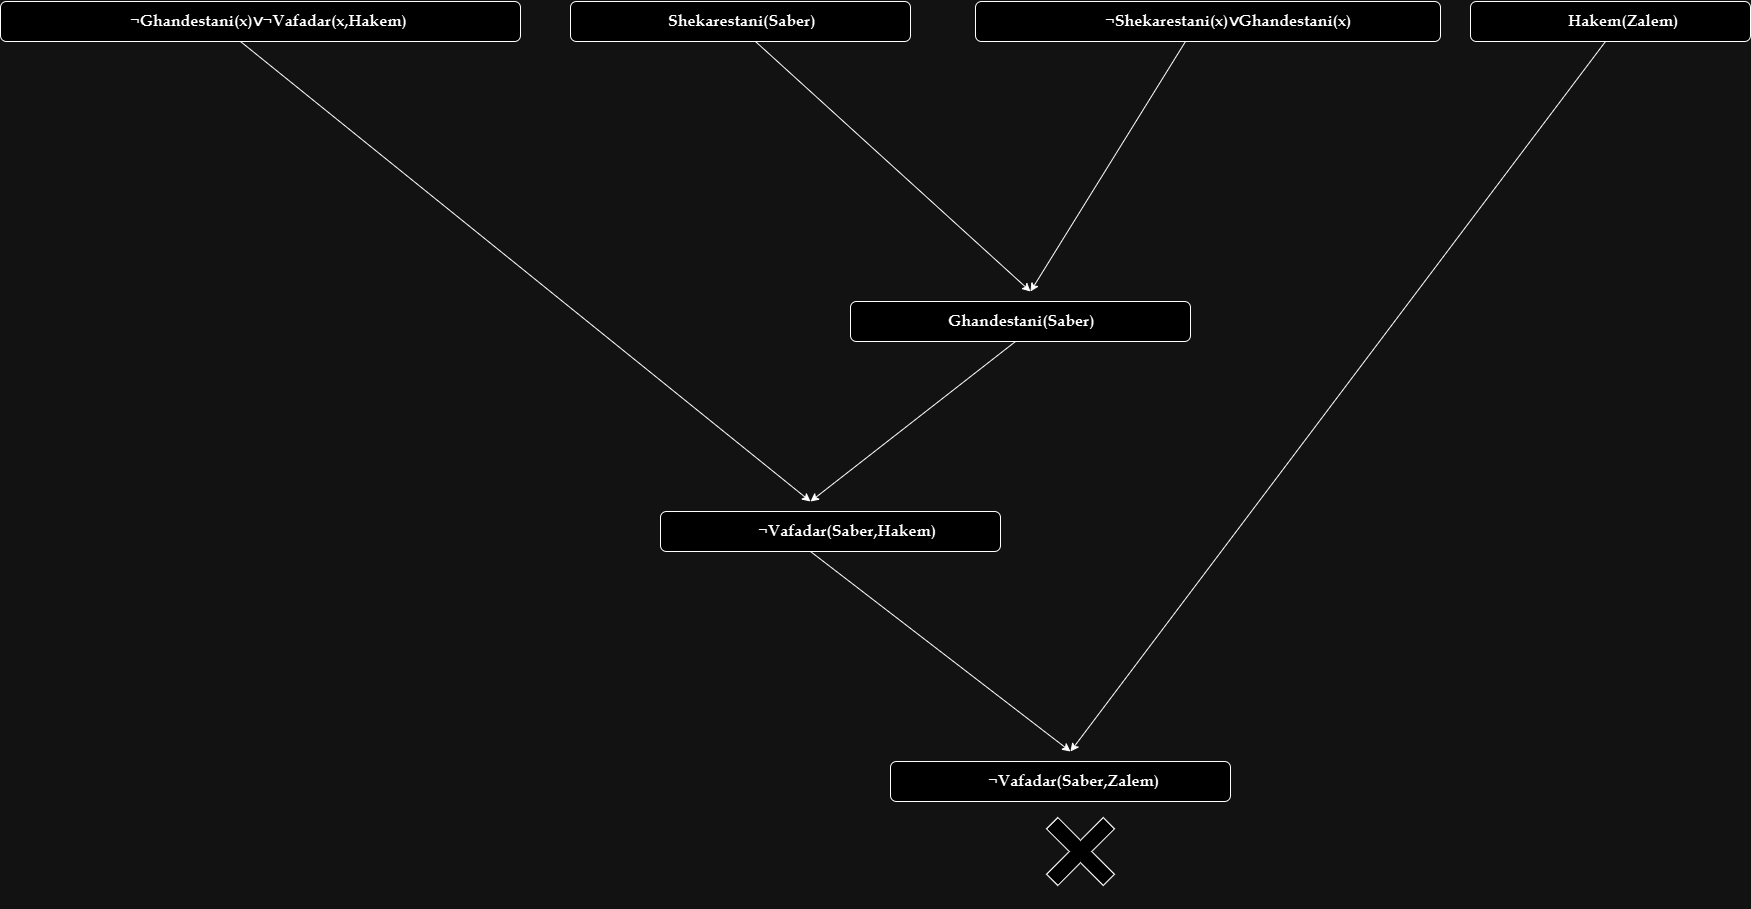

The diagram above was exported from draw.io. Its source (the exported page's mxGraphModel, read from the mxfile embedded in the PNG):
<mxGraphModel dx="3845" dy="1525" grid="1" gridSize="10" guides="1" tooltips="1" connect="1" arrows="1" fold="1" page="1" pageScale="1" pageWidth="850" pageHeight="1100" math="0" shadow="0">
  <root>
    <mxCell id="0" />
    <mxCell id="1" parent="0" />
    <mxCell id="p7IiXhiyOQt9MCCS21An-1" value="&lt;p style=&quot;margin-left: 1in;&quot; class=&quot;MsoListParagraph&quot;&gt;&lt;font face=&quot;Book Antiqua, serif&quot;&gt;&lt;span style=&quot;font-size: 16px; white-space: normal;&quot;&gt;&lt;b&gt;Shekarestani(Saber)&lt;/b&gt;&lt;/span&gt;&lt;/font&gt;&lt;/p&gt;" style="rounded=1;whiteSpace=wrap;html=1;align=left;" vertex="1" parent="1">
      <mxGeometry x="-150" y="100" width="340" height="40" as="geometry" />
    </mxCell>
    <mxCell id="p7IiXhiyOQt9MCCS21An-3" value="&lt;p style=&quot;margin-left: 1in;&quot; class=&quot;MsoListParagraph&quot;&gt;&lt;font face=&quot;Book Antiqua, serif&quot;&gt;&lt;span style=&quot;font-size: 16px; white-space: normal;&quot;&gt;&lt;b&gt;&lt;span style=&quot;white-space:pre&quot;&gt;&#09;&lt;/span&gt;¬Shekarestani(x)∨Ghandestani(x)&lt;/b&gt;&lt;/span&gt;&lt;/font&gt;&lt;/p&gt;" style="rounded=1;whiteSpace=wrap;html=1;align=left;" vertex="1" parent="1">
      <mxGeometry x="255" y="100" width="465" height="40" as="geometry" />
    </mxCell>
    <mxCell id="p7IiXhiyOQt9MCCS21An-4" value="" style="endArrow=classic;html=1;rounded=0;" edge="1" parent="1">
      <mxGeometry width="50" height="50" relative="1" as="geometry">
        <mxPoint x="465" y="140" as="sourcePoint" />
        <mxPoint x="310" y="390" as="targetPoint" />
      </mxGeometry>
    </mxCell>
    <mxCell id="p7IiXhiyOQt9MCCS21An-5" value="" style="endArrow=classic;html=1;rounded=0;" edge="1" parent="1">
      <mxGeometry width="50" height="50" relative="1" as="geometry">
        <mxPoint x="35" y="140" as="sourcePoint" />
        <mxPoint x="310" y="390" as="targetPoint" />
      </mxGeometry>
    </mxCell>
    <mxCell id="p7IiXhiyOQt9MCCS21An-6" value="&lt;p style=&quot;margin-left: 1in;&quot; class=&quot;MsoListParagraph&quot;&gt;&lt;font face=&quot;Book Antiqua, serif&quot;&gt;&lt;span style=&quot;font-size: 16px;&quot;&gt;&lt;b&gt;Ghandestani(Saber)&lt;/b&gt;&lt;/span&gt;&lt;/font&gt;&lt;/p&gt;" style="rounded=1;whiteSpace=wrap;html=1;align=left;" vertex="1" parent="1">
      <mxGeometry x="130" y="400" width="340" height="40" as="geometry" />
    </mxCell>
    <mxCell id="p7IiXhiyOQt9MCCS21An-7" value="&lt;p style=&quot;margin-left: 1in;&quot; class=&quot;MsoListParagraph&quot;&gt;&lt;font face=&quot;Book Antiqua, serif&quot;&gt;&lt;span style=&quot;font-size: 16px; white-space: normal;&quot;&gt;&lt;b&gt;&lt;span style=&quot;white-space:pre&quot;&gt;&#09;&lt;/span&gt;¬Ghandestani(x)∨¬Vafadar(x,Hakem)&lt;/b&gt;&lt;/span&gt;&lt;/font&gt;&lt;/p&gt;" style="rounded=1;whiteSpace=wrap;html=1;align=left;" vertex="1" parent="1">
      <mxGeometry x="-720" y="100" width="520" height="40" as="geometry" />
    </mxCell>
    <mxCell id="p7IiXhiyOQt9MCCS21An-8" value="" style="endArrow=classic;html=1;rounded=0;" edge="1" parent="1">
      <mxGeometry width="50" height="50" relative="1" as="geometry">
        <mxPoint x="-480" y="140" as="sourcePoint" />
        <mxPoint x="90" y="600" as="targetPoint" />
      </mxGeometry>
    </mxCell>
    <mxCell id="p7IiXhiyOQt9MCCS21An-9" value="" style="endArrow=classic;html=1;rounded=0;" edge="1" parent="1">
      <mxGeometry width="50" height="50" relative="1" as="geometry">
        <mxPoint x="295" y="440" as="sourcePoint" />
        <mxPoint x="90" y="600" as="targetPoint" />
      </mxGeometry>
    </mxCell>
    <mxCell id="p7IiXhiyOQt9MCCS21An-10" value="&lt;p style=&quot;margin-left: 1in;&quot; class=&quot;MsoListParagraph&quot;&gt;&lt;font face=&quot;Book Antiqua, serif&quot;&gt;&lt;span style=&quot;font-size: 16px;&quot;&gt;&lt;b&gt;¬Vafadar(Saber,Hakem)&lt;/b&gt;&lt;/span&gt;&lt;/font&gt;&lt;/p&gt;" style="rounded=1;whiteSpace=wrap;html=1;align=left;" vertex="1" parent="1">
      <mxGeometry x="-60" y="610" width="340" height="40" as="geometry" />
    </mxCell>
    <mxCell id="p7IiXhiyOQt9MCCS21An-11" value="&lt;p style=&quot;margin-left: 1in;&quot; class=&quot;MsoListParagraph&quot;&gt;&lt;font face=&quot;Book Antiqua, serif&quot;&gt;&lt;span style=&quot;font-size: 16px;&quot;&gt;&lt;b&gt;Hakem(Zalem)&lt;/b&gt;&lt;/span&gt;&lt;/font&gt;&lt;/p&gt;" style="rounded=1;whiteSpace=wrap;html=1;align=left;" vertex="1" parent="1">
      <mxGeometry x="750" y="100" width="280" height="40" as="geometry" />
    </mxCell>
    <mxCell id="p7IiXhiyOQt9MCCS21An-12" value="" style="endArrow=classic;html=1;rounded=0;" edge="1" parent="1">
      <mxGeometry width="50" height="50" relative="1" as="geometry">
        <mxPoint x="885" y="140" as="sourcePoint" />
        <mxPoint x="350" y="850" as="targetPoint" />
      </mxGeometry>
    </mxCell>
    <mxCell id="p7IiXhiyOQt9MCCS21An-13" value="" style="endArrow=classic;html=1;rounded=0;" edge="1" parent="1">
      <mxGeometry width="50" height="50" relative="1" as="geometry">
        <mxPoint x="90" y="650" as="sourcePoint" />
        <mxPoint x="350" y="850" as="targetPoint" />
      </mxGeometry>
    </mxCell>
    <mxCell id="p7IiXhiyOQt9MCCS21An-14" value="&lt;p style=&quot;margin-left: 1in;&quot; class=&quot;MsoListParagraph&quot;&gt;&lt;font face=&quot;Book Antiqua, serif&quot;&gt;&lt;span style=&quot;font-size: 16px;&quot;&gt;&lt;b&gt;¬Vafadar(Saber,Zalem)&lt;/b&gt;&lt;/span&gt;&lt;/font&gt;&lt;/p&gt;" style="rounded=1;whiteSpace=wrap;html=1;align=left;" vertex="1" parent="1">
      <mxGeometry x="170" y="860" width="340" height="40" as="geometry" />
    </mxCell>
    <mxCell id="p7IiXhiyOQt9MCCS21An-15" value="" style="shape=cross;whiteSpace=wrap;html=1;rotation=45;" vertex="1" parent="1">
      <mxGeometry x="320" y="910" width="80" height="80" as="geometry" />
    </mxCell>
  </root>
</mxGraphModel>